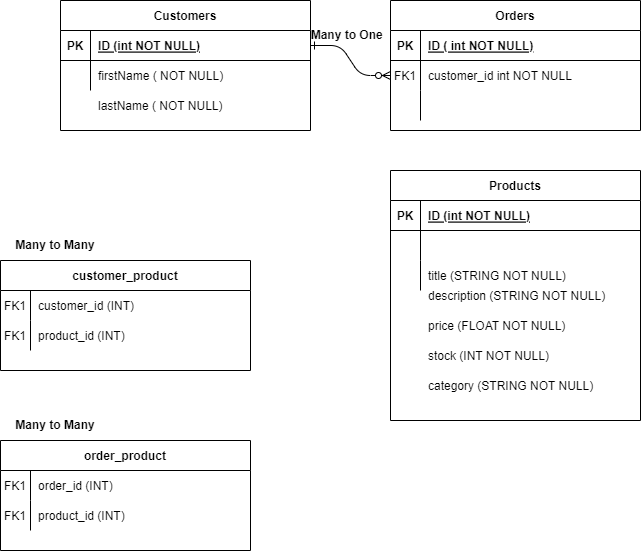

The diagram above was exported from draw.io. Its source (the exported page's mxGraphModel, read from the mxfile embedded in the PNG):
<mxGraphModel dx="1395" dy="622" grid="1" gridSize="10" guides="1" tooltips="1" connect="1" arrows="1" fold="1" page="1" pageScale="1" pageWidth="850" pageHeight="1100" math="0" shadow="0" extFonts="Permanent Marker^https://fonts.googleapis.com/css?family=Permanent+Marker">
  <root>
    <mxCell id="0" />
    <mxCell id="1" parent="0" />
    <mxCell id="C-vyLk0tnHw3VtMMgP7b-1" value="" style="edgeStyle=entityRelationEdgeStyle;endArrow=ERzeroToMany;startArrow=ERone;endFill=1;startFill=0;" parent="1" source="C-vyLk0tnHw3VtMMgP7b-24" target="C-vyLk0tnHw3VtMMgP7b-6" edge="1">
      <mxGeometry width="100" height="100" relative="1" as="geometry">
        <mxPoint x="340" y="720" as="sourcePoint" />
        <mxPoint x="440" y="620" as="targetPoint" />
      </mxGeometry>
    </mxCell>
    <mxCell id="C-vyLk0tnHw3VtMMgP7b-2" value="Orders" style="shape=table;startSize=30;container=1;collapsible=1;childLayout=tableLayout;fixedRows=1;rowLines=0;fontStyle=1;align=center;resizeLast=1;" parent="1" vertex="1">
      <mxGeometry x="450" y="120" width="250" height="130" as="geometry" />
    </mxCell>
    <mxCell id="C-vyLk0tnHw3VtMMgP7b-3" value="" style="shape=partialRectangle;collapsible=0;dropTarget=0;pointerEvents=0;fillColor=none;points=[[0,0.5],[1,0.5]];portConstraint=eastwest;top=0;left=0;right=0;bottom=1;" parent="C-vyLk0tnHw3VtMMgP7b-2" vertex="1">
      <mxGeometry y="30" width="250" height="30" as="geometry" />
    </mxCell>
    <mxCell id="C-vyLk0tnHw3VtMMgP7b-4" value="PK" style="shape=partialRectangle;overflow=hidden;connectable=0;fillColor=none;top=0;left=0;bottom=0;right=0;fontStyle=1;" parent="C-vyLk0tnHw3VtMMgP7b-3" vertex="1">
      <mxGeometry width="30" height="30" as="geometry">
        <mxRectangle width="30" height="30" as="alternateBounds" />
      </mxGeometry>
    </mxCell>
    <mxCell id="C-vyLk0tnHw3VtMMgP7b-5" value="ID ( int NOT NULL)" style="shape=partialRectangle;overflow=hidden;connectable=0;fillColor=none;top=0;left=0;bottom=0;right=0;align=left;spacingLeft=6;fontStyle=5;" parent="C-vyLk0tnHw3VtMMgP7b-3" vertex="1">
      <mxGeometry x="30" width="220" height="30" as="geometry">
        <mxRectangle width="220" height="30" as="alternateBounds" />
      </mxGeometry>
    </mxCell>
    <mxCell id="C-vyLk0tnHw3VtMMgP7b-6" value="" style="shape=partialRectangle;collapsible=0;dropTarget=0;pointerEvents=0;fillColor=none;points=[[0,0.5],[1,0.5]];portConstraint=eastwest;top=0;left=0;right=0;bottom=0;" parent="C-vyLk0tnHw3VtMMgP7b-2" vertex="1">
      <mxGeometry y="60" width="250" height="30" as="geometry" />
    </mxCell>
    <mxCell id="C-vyLk0tnHw3VtMMgP7b-7" value="FK1" style="shape=partialRectangle;overflow=hidden;connectable=0;fillColor=none;top=0;left=0;bottom=0;right=0;" parent="C-vyLk0tnHw3VtMMgP7b-6" vertex="1">
      <mxGeometry width="30" height="30" as="geometry">
        <mxRectangle width="30" height="30" as="alternateBounds" />
      </mxGeometry>
    </mxCell>
    <mxCell id="C-vyLk0tnHw3VtMMgP7b-8" value="customer_id int NOT NULL" style="shape=partialRectangle;overflow=hidden;connectable=0;fillColor=none;top=0;left=0;bottom=0;right=0;align=left;spacingLeft=6;" parent="C-vyLk0tnHw3VtMMgP7b-6" vertex="1">
      <mxGeometry x="30" width="220" height="30" as="geometry">
        <mxRectangle width="220" height="30" as="alternateBounds" />
      </mxGeometry>
    </mxCell>
    <mxCell id="C-vyLk0tnHw3VtMMgP7b-9" value="" style="shape=partialRectangle;collapsible=0;dropTarget=0;pointerEvents=0;fillColor=none;points=[[0,0.5],[1,0.5]];portConstraint=eastwest;top=0;left=0;right=0;bottom=0;" parent="C-vyLk0tnHw3VtMMgP7b-2" vertex="1">
      <mxGeometry y="90" width="250" height="30" as="geometry" />
    </mxCell>
    <mxCell id="C-vyLk0tnHw3VtMMgP7b-10" value="" style="shape=partialRectangle;overflow=hidden;connectable=0;fillColor=none;top=0;left=0;bottom=0;right=0;" parent="C-vyLk0tnHw3VtMMgP7b-9" vertex="1">
      <mxGeometry width="30" height="30" as="geometry">
        <mxRectangle width="30" height="30" as="alternateBounds" />
      </mxGeometry>
    </mxCell>
    <mxCell id="C-vyLk0tnHw3VtMMgP7b-11" value="" style="shape=partialRectangle;overflow=hidden;connectable=0;fillColor=none;top=0;left=0;bottom=0;right=0;align=left;spacingLeft=6;" parent="C-vyLk0tnHw3VtMMgP7b-9" vertex="1">
      <mxGeometry x="30" width="220" height="30" as="geometry">
        <mxRectangle width="220" height="30" as="alternateBounds" />
      </mxGeometry>
    </mxCell>
    <mxCell id="C-vyLk0tnHw3VtMMgP7b-13" value="Products" style="shape=table;startSize=30;container=1;collapsible=1;childLayout=tableLayout;fixedRows=1;rowLines=0;fontStyle=1;align=center;resizeLast=1;" parent="1" vertex="1">
      <mxGeometry x="450" y="290" width="250" height="250" as="geometry" />
    </mxCell>
    <mxCell id="C-vyLk0tnHw3VtMMgP7b-14" value="" style="shape=partialRectangle;collapsible=0;dropTarget=0;pointerEvents=0;fillColor=none;points=[[0,0.5],[1,0.5]];portConstraint=eastwest;top=0;left=0;right=0;bottom=1;" parent="C-vyLk0tnHw3VtMMgP7b-13" vertex="1">
      <mxGeometry y="30" width="250" height="30" as="geometry" />
    </mxCell>
    <mxCell id="C-vyLk0tnHw3VtMMgP7b-15" value="PK" style="shape=partialRectangle;overflow=hidden;connectable=0;fillColor=none;top=0;left=0;bottom=0;right=0;fontStyle=1;" parent="C-vyLk0tnHw3VtMMgP7b-14" vertex="1">
      <mxGeometry width="30" height="30" as="geometry">
        <mxRectangle width="30" height="30" as="alternateBounds" />
      </mxGeometry>
    </mxCell>
    <mxCell id="C-vyLk0tnHw3VtMMgP7b-16" value="ID (int NOT NULL)" style="shape=partialRectangle;overflow=hidden;connectable=0;fillColor=none;top=0;left=0;bottom=0;right=0;align=left;spacingLeft=6;fontStyle=5;" parent="C-vyLk0tnHw3VtMMgP7b-14" vertex="1">
      <mxGeometry x="30" width="220" height="30" as="geometry">
        <mxRectangle width="220" height="30" as="alternateBounds" />
      </mxGeometry>
    </mxCell>
    <mxCell id="C-vyLk0tnHw3VtMMgP7b-17" value="" style="shape=partialRectangle;collapsible=0;dropTarget=0;pointerEvents=0;fillColor=none;points=[[0,0.5],[1,0.5]];portConstraint=eastwest;top=0;left=0;right=0;bottom=0;" parent="C-vyLk0tnHw3VtMMgP7b-13" vertex="1">
      <mxGeometry y="60" width="250" height="30" as="geometry" />
    </mxCell>
    <mxCell id="C-vyLk0tnHw3VtMMgP7b-18" value="" style="shape=partialRectangle;overflow=hidden;connectable=0;fillColor=none;top=0;left=0;bottom=0;right=0;" parent="C-vyLk0tnHw3VtMMgP7b-17" vertex="1">
      <mxGeometry width="30" height="30" as="geometry">
        <mxRectangle width="30" height="30" as="alternateBounds" />
      </mxGeometry>
    </mxCell>
    <mxCell id="C-vyLk0tnHw3VtMMgP7b-19" value="" style="shape=partialRectangle;overflow=hidden;connectable=0;fillColor=none;top=0;left=0;bottom=0;right=0;align=left;spacingLeft=6;" parent="C-vyLk0tnHw3VtMMgP7b-17" vertex="1">
      <mxGeometry x="30" width="220" height="30" as="geometry">
        <mxRectangle width="220" height="30" as="alternateBounds" />
      </mxGeometry>
    </mxCell>
    <mxCell id="C-vyLk0tnHw3VtMMgP7b-20" value="" style="shape=partialRectangle;collapsible=0;dropTarget=0;pointerEvents=0;fillColor=none;points=[[0,0.5],[1,0.5]];portConstraint=eastwest;top=0;left=0;right=0;bottom=0;" parent="C-vyLk0tnHw3VtMMgP7b-13" vertex="1">
      <mxGeometry y="90" width="250" height="30" as="geometry" />
    </mxCell>
    <mxCell id="C-vyLk0tnHw3VtMMgP7b-21" value="" style="shape=partialRectangle;overflow=hidden;connectable=0;fillColor=none;top=0;left=0;bottom=0;right=0;" parent="C-vyLk0tnHw3VtMMgP7b-20" vertex="1">
      <mxGeometry width="30" height="30" as="geometry">
        <mxRectangle width="30" height="30" as="alternateBounds" />
      </mxGeometry>
    </mxCell>
    <mxCell id="C-vyLk0tnHw3VtMMgP7b-22" value="title (STRING NOT NULL)" style="shape=partialRectangle;overflow=hidden;connectable=0;fillColor=none;top=0;left=0;bottom=0;right=0;align=left;spacingLeft=6;" parent="C-vyLk0tnHw3VtMMgP7b-20" vertex="1">
      <mxGeometry x="30" width="220" height="30" as="geometry">
        <mxRectangle width="220" height="30" as="alternateBounds" />
      </mxGeometry>
    </mxCell>
    <mxCell id="C-vyLk0tnHw3VtMMgP7b-23" value="Customers" style="shape=table;startSize=30;container=1;collapsible=1;childLayout=tableLayout;fixedRows=1;rowLines=0;fontStyle=1;align=center;resizeLast=1;" parent="1" vertex="1">
      <mxGeometry x="120" y="120" width="250" height="130" as="geometry" />
    </mxCell>
    <mxCell id="C-vyLk0tnHw3VtMMgP7b-24" value="" style="shape=partialRectangle;collapsible=0;dropTarget=0;pointerEvents=0;fillColor=none;points=[[0,0.5],[1,0.5]];portConstraint=eastwest;top=0;left=0;right=0;bottom=1;" parent="C-vyLk0tnHw3VtMMgP7b-23" vertex="1">
      <mxGeometry y="30" width="250" height="30" as="geometry" />
    </mxCell>
    <mxCell id="C-vyLk0tnHw3VtMMgP7b-25" value="PK" style="shape=partialRectangle;overflow=hidden;connectable=0;fillColor=none;top=0;left=0;bottom=0;right=0;fontStyle=1;" parent="C-vyLk0tnHw3VtMMgP7b-24" vertex="1">
      <mxGeometry width="30" height="30" as="geometry">
        <mxRectangle width="30" height="30" as="alternateBounds" />
      </mxGeometry>
    </mxCell>
    <mxCell id="C-vyLk0tnHw3VtMMgP7b-26" value="ID (int NOT NULL)" style="shape=partialRectangle;overflow=hidden;connectable=0;fillColor=none;top=0;left=0;bottom=0;right=0;align=left;spacingLeft=6;fontStyle=5;" parent="C-vyLk0tnHw3VtMMgP7b-24" vertex="1">
      <mxGeometry x="30" width="220" height="30" as="geometry">
        <mxRectangle width="220" height="30" as="alternateBounds" />
      </mxGeometry>
    </mxCell>
    <mxCell id="C-vyLk0tnHw3VtMMgP7b-27" value="" style="shape=partialRectangle;collapsible=0;dropTarget=0;pointerEvents=0;fillColor=none;points=[[0,0.5],[1,0.5]];portConstraint=eastwest;top=0;left=0;right=0;bottom=0;" parent="C-vyLk0tnHw3VtMMgP7b-23" vertex="1">
      <mxGeometry y="60" width="250" height="30" as="geometry" />
    </mxCell>
    <mxCell id="C-vyLk0tnHw3VtMMgP7b-28" value="" style="shape=partialRectangle;overflow=hidden;connectable=0;fillColor=none;top=0;left=0;bottom=0;right=0;" parent="C-vyLk0tnHw3VtMMgP7b-27" vertex="1">
      <mxGeometry width="30" height="30" as="geometry">
        <mxRectangle width="30" height="30" as="alternateBounds" />
      </mxGeometry>
    </mxCell>
    <mxCell id="C-vyLk0tnHw3VtMMgP7b-29" value="firstName ( NOT NULL)" style="shape=partialRectangle;overflow=hidden;connectable=0;fillColor=none;top=0;left=0;bottom=0;right=0;align=left;spacingLeft=6;fontStyle=0" parent="C-vyLk0tnHw3VtMMgP7b-27" vertex="1">
      <mxGeometry x="30" width="220" height="30" as="geometry">
        <mxRectangle width="220" height="30" as="alternateBounds" />
      </mxGeometry>
    </mxCell>
    <mxCell id="pjYrpDeghwsf5gnYu_5n-1" value="lastName ( NOT NULL)" style="shape=partialRectangle;overflow=hidden;connectable=0;fillColor=none;top=0;left=0;bottom=0;right=0;align=left;spacingLeft=6;fontStyle=0" vertex="1" parent="1">
      <mxGeometry x="150" y="210" width="220" height="30" as="geometry">
        <mxRectangle width="220" height="30" as="alternateBounds" />
      </mxGeometry>
    </mxCell>
    <mxCell id="pjYrpDeghwsf5gnYu_5n-2" value="description (STRING NOT NULL)" style="shape=partialRectangle;overflow=hidden;connectable=0;fillColor=none;top=0;left=0;bottom=0;right=0;align=left;spacingLeft=6;" vertex="1" parent="1">
      <mxGeometry x="480" y="400" width="220" height="30" as="geometry">
        <mxRectangle width="220" height="30" as="alternateBounds" />
      </mxGeometry>
    </mxCell>
    <mxCell id="pjYrpDeghwsf5gnYu_5n-3" value="price (FLOAT NOT NULL)" style="shape=partialRectangle;overflow=hidden;connectable=0;fillColor=none;top=0;left=0;bottom=0;right=0;align=left;spacingLeft=6;" vertex="1" parent="1">
      <mxGeometry x="480" y="430" width="220" height="30" as="geometry">
        <mxRectangle width="220" height="30" as="alternateBounds" />
      </mxGeometry>
    </mxCell>
    <mxCell id="pjYrpDeghwsf5gnYu_5n-4" value="stock (INT NOT NULL)" style="shape=partialRectangle;overflow=hidden;connectable=0;fillColor=none;top=0;left=0;bottom=0;right=0;align=left;spacingLeft=6;" vertex="1" parent="1">
      <mxGeometry x="480" y="460" width="220" height="30" as="geometry">
        <mxRectangle width="220" height="30" as="alternateBounds" />
      </mxGeometry>
    </mxCell>
    <mxCell id="pjYrpDeghwsf5gnYu_5n-5" value="category (STRING NOT NULL)" style="shape=partialRectangle;overflow=hidden;connectable=0;fillColor=none;top=0;left=0;bottom=0;right=0;align=left;spacingLeft=6;" vertex="1" parent="1">
      <mxGeometry x="480" y="490" width="220" height="30" as="geometry">
        <mxRectangle width="220" height="30" as="alternateBounds" />
      </mxGeometry>
    </mxCell>
    <mxCell id="pjYrpDeghwsf5gnYu_5n-25" value="customer_product" style="shape=table;startSize=30;container=1;collapsible=1;childLayout=tableLayout;fixedRows=1;rowLines=0;fontStyle=1;align=center;resizeLast=1;" vertex="1" parent="1">
      <mxGeometry x="60" y="380" width="250" height="110" as="geometry" />
    </mxCell>
    <mxCell id="pjYrpDeghwsf5gnYu_5n-29" value="" style="shape=partialRectangle;collapsible=0;dropTarget=0;pointerEvents=0;fillColor=none;points=[[0,0.5],[1,0.5]];portConstraint=eastwest;top=0;left=0;right=0;bottom=0;" vertex="1" parent="pjYrpDeghwsf5gnYu_5n-25">
      <mxGeometry y="30" width="250" height="30" as="geometry" />
    </mxCell>
    <mxCell id="pjYrpDeghwsf5gnYu_5n-30" value="FK1" style="shape=partialRectangle;overflow=hidden;connectable=0;fillColor=none;top=0;left=0;bottom=0;right=0;" vertex="1" parent="pjYrpDeghwsf5gnYu_5n-29">
      <mxGeometry width="30" height="30" as="geometry">
        <mxRectangle width="30" height="30" as="alternateBounds" />
      </mxGeometry>
    </mxCell>
    <mxCell id="pjYrpDeghwsf5gnYu_5n-31" value="" style="shape=partialRectangle;overflow=hidden;connectable=0;fillColor=none;top=0;left=0;bottom=0;right=0;align=left;spacingLeft=6;" vertex="1" parent="pjYrpDeghwsf5gnYu_5n-29">
      <mxGeometry x="30" width="220" height="30" as="geometry">
        <mxRectangle width="220" height="30" as="alternateBounds" />
      </mxGeometry>
    </mxCell>
    <mxCell id="pjYrpDeghwsf5gnYu_5n-32" value="" style="shape=partialRectangle;collapsible=0;dropTarget=0;pointerEvents=0;fillColor=none;points=[[0,0.5],[1,0.5]];portConstraint=eastwest;top=0;left=0;right=0;bottom=0;" vertex="1" parent="pjYrpDeghwsf5gnYu_5n-25">
      <mxGeometry y="60" width="250" height="30" as="geometry" />
    </mxCell>
    <mxCell id="pjYrpDeghwsf5gnYu_5n-33" value="" style="shape=partialRectangle;overflow=hidden;connectable=0;fillColor=none;top=0;left=0;bottom=0;right=0;" vertex="1" parent="pjYrpDeghwsf5gnYu_5n-32">
      <mxGeometry width="30" height="30" as="geometry">
        <mxRectangle width="30" height="30" as="alternateBounds" />
      </mxGeometry>
    </mxCell>
    <mxCell id="pjYrpDeghwsf5gnYu_5n-34" value="product_id (INT)" style="shape=partialRectangle;overflow=hidden;connectable=0;fillColor=none;top=0;left=0;bottom=0;right=0;align=left;spacingLeft=6;" vertex="1" parent="pjYrpDeghwsf5gnYu_5n-32">
      <mxGeometry x="30" width="220" height="30" as="geometry">
        <mxRectangle width="220" height="30" as="alternateBounds" />
      </mxGeometry>
    </mxCell>
    <mxCell id="pjYrpDeghwsf5gnYu_5n-45" value="FK1" style="shape=partialRectangle;overflow=hidden;connectable=0;fillColor=none;top=0;left=0;bottom=0;right=0;" vertex="1" parent="1">
      <mxGeometry x="60" y="440" width="30" height="30" as="geometry">
        <mxRectangle width="30" height="30" as="alternateBounds" />
      </mxGeometry>
    </mxCell>
    <mxCell id="pjYrpDeghwsf5gnYu_5n-46" value="customer_id (INT)" style="shape=partialRectangle;overflow=hidden;connectable=0;fillColor=none;top=0;left=0;bottom=0;right=0;align=left;spacingLeft=6;" vertex="1" parent="1">
      <mxGeometry x="90" y="410" width="220" height="30" as="geometry">
        <mxRectangle width="220" height="30" as="alternateBounds" />
      </mxGeometry>
    </mxCell>
    <mxCell id="pjYrpDeghwsf5gnYu_5n-47" value="order_product" style="shape=table;startSize=30;container=1;collapsible=1;childLayout=tableLayout;fixedRows=1;rowLines=0;fontStyle=1;align=center;resizeLast=1;" vertex="1" parent="1">
      <mxGeometry x="60" y="560" width="250" height="110" as="geometry" />
    </mxCell>
    <mxCell id="pjYrpDeghwsf5gnYu_5n-48" value="" style="shape=partialRectangle;collapsible=0;dropTarget=0;pointerEvents=0;fillColor=none;points=[[0,0.5],[1,0.5]];portConstraint=eastwest;top=0;left=0;right=0;bottom=0;" vertex="1" parent="pjYrpDeghwsf5gnYu_5n-47">
      <mxGeometry y="30" width="250" height="30" as="geometry" />
    </mxCell>
    <mxCell id="pjYrpDeghwsf5gnYu_5n-49" value="FK1" style="shape=partialRectangle;overflow=hidden;connectable=0;fillColor=none;top=0;left=0;bottom=0;right=0;" vertex="1" parent="pjYrpDeghwsf5gnYu_5n-48">
      <mxGeometry width="30" height="30" as="geometry">
        <mxRectangle width="30" height="30" as="alternateBounds" />
      </mxGeometry>
    </mxCell>
    <mxCell id="pjYrpDeghwsf5gnYu_5n-50" value="" style="shape=partialRectangle;overflow=hidden;connectable=0;fillColor=none;top=0;left=0;bottom=0;right=0;align=left;spacingLeft=6;" vertex="1" parent="pjYrpDeghwsf5gnYu_5n-48">
      <mxGeometry x="30" width="220" height="30" as="geometry">
        <mxRectangle width="220" height="30" as="alternateBounds" />
      </mxGeometry>
    </mxCell>
    <mxCell id="pjYrpDeghwsf5gnYu_5n-51" value="" style="shape=partialRectangle;collapsible=0;dropTarget=0;pointerEvents=0;fillColor=none;points=[[0,0.5],[1,0.5]];portConstraint=eastwest;top=0;left=0;right=0;bottom=0;" vertex="1" parent="pjYrpDeghwsf5gnYu_5n-47">
      <mxGeometry y="60" width="250" height="30" as="geometry" />
    </mxCell>
    <mxCell id="pjYrpDeghwsf5gnYu_5n-52" value="" style="shape=partialRectangle;overflow=hidden;connectable=0;fillColor=none;top=0;left=0;bottom=0;right=0;" vertex="1" parent="pjYrpDeghwsf5gnYu_5n-51">
      <mxGeometry width="30" height="30" as="geometry">
        <mxRectangle width="30" height="30" as="alternateBounds" />
      </mxGeometry>
    </mxCell>
    <mxCell id="pjYrpDeghwsf5gnYu_5n-53" value="product_id (INT)" style="shape=partialRectangle;overflow=hidden;connectable=0;fillColor=none;top=0;left=0;bottom=0;right=0;align=left;spacingLeft=6;" vertex="1" parent="pjYrpDeghwsf5gnYu_5n-51">
      <mxGeometry x="30" width="220" height="30" as="geometry">
        <mxRectangle width="220" height="30" as="alternateBounds" />
      </mxGeometry>
    </mxCell>
    <mxCell id="pjYrpDeghwsf5gnYu_5n-54" value="FK1" style="shape=partialRectangle;overflow=hidden;connectable=0;fillColor=none;top=0;left=0;bottom=0;right=0;" vertex="1" parent="1">
      <mxGeometry x="60" y="620" width="30" height="30" as="geometry">
        <mxRectangle width="30" height="30" as="alternateBounds" />
      </mxGeometry>
    </mxCell>
    <mxCell id="pjYrpDeghwsf5gnYu_5n-55" value="order_id (INT)" style="shape=partialRectangle;overflow=hidden;connectable=0;fillColor=none;top=0;left=0;bottom=0;right=0;align=left;spacingLeft=6;" vertex="1" parent="1">
      <mxGeometry x="90" y="590" width="220" height="30" as="geometry">
        <mxRectangle width="220" height="30" as="alternateBounds" />
      </mxGeometry>
    </mxCell>
    <mxCell id="pjYrpDeghwsf5gnYu_5n-56" value="&lt;b&gt;Many to Many&lt;/b&gt;" style="text;strokeColor=none;align=center;fillColor=none;html=1;verticalAlign=middle;whiteSpace=wrap;rounded=0;" vertex="1" parent="1">
      <mxGeometry x="60" y="530" width="110" height="30" as="geometry" />
    </mxCell>
    <mxCell id="pjYrpDeghwsf5gnYu_5n-57" value="&lt;b&gt;Many to Many&lt;/b&gt;" style="text;strokeColor=none;align=center;fillColor=none;html=1;verticalAlign=middle;whiteSpace=wrap;rounded=0;" vertex="1" parent="1">
      <mxGeometry x="60" y="350" width="110" height="30" as="geometry" />
    </mxCell>
    <mxCell id="pjYrpDeghwsf5gnYu_5n-59" value="&lt;b&gt;&amp;nbsp;Many to One&lt;/b&gt;" style="text;strokeColor=none;align=center;fillColor=none;html=1;verticalAlign=middle;whiteSpace=wrap;rounded=0;" vertex="1" parent="1">
      <mxGeometry x="350" y="140" width="110" height="30" as="geometry" />
    </mxCell>
    <mxCell id="pjYrpDeghwsf5gnYu_5n-61" value="" style="shape=partialRectangle;overflow=hidden;connectable=0;fillColor=none;top=0;left=0;bottom=0;right=0;" vertex="1" parent="1">
      <mxGeometry x="450" y="350" width="30" height="30" as="geometry">
        <mxRectangle width="30" height="30" as="alternateBounds" />
      </mxGeometry>
    </mxCell>
  </root>
</mxGraphModel>